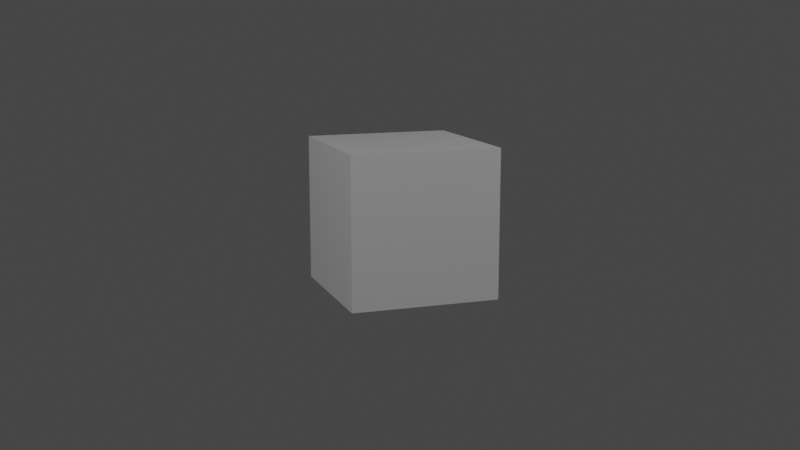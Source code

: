 # Source: createobjectonface.blend  (saved by Blender 4.5.88; exported with 4.5.12 LTS)
import bpy
from mathutils import Matrix  # noqa: F401  (used for matrix-valued properties, if any)

bpy.ops.wm.read_factory_settings(use_empty=True)
scene = bpy.context.scene
scene.name = 'Scene'

# ---- collections
col_collection = bpy.data.collections.new('Collection'); scene.collection.children.link(col_collection)

# ---- materials (node trees are filled in below, after node groups)
mat_material = bpy.data.materials.new('Material')
mat_material.alpha_threshold = 0.0
mat_material.use_transparent_shadow = False
mat_material.roughness = 0.5
mat_material.line_color = (0.0, 0.0, 0.0, 1.0)

# ---- node groups
ng_geometry_nodes = bpy.data.node_groups.new('Geometry Nodes', 'GeometryNodeTree')
_s = ng_geometry_nodes.interface.new_socket(name='Geometry', in_out='OUTPUT', socket_type='NodeSocketGeometry')
_s = ng_geometry_nodes.interface.new_socket(name='Geometry', in_out='INPUT', socket_type='NodeSocketGeometry')
_s = ng_geometry_nodes.interface.new_socket(name='Switch', in_out='INPUT', socket_type='NodeSocketBool')
_s = ng_geometry_nodes.interface.new_socket(name='Menu', in_out='INPUT', socket_type='NodeSocketMenu')
_s.default_value = 'Cube'
_s = ng_geometry_nodes.interface.new_socket(name='Scale', in_out='INPUT', socket_type='NodeSocketFloat')
_s.default_value = 1.0
_s.min_value = -1e+04
_s.max_value = 1e+04
ng_geometry_nodes.is_modifier = True
_N = ng_geometry_nodes.nodes; _L = ng_geometry_nodes.links
n0 = _N.new('NodeGroupInput'); n0.name = 'Group Input.001'; n0.location = (-1070, 351)
n1 = _N.new('NodeGroupOutput'); n1.name = 'Group Output.001'; n1.location = (592, 309)
n2 = _N.new('GeometryNodeMeshToPoints'); n2.name = 'Mesh to Points'; n2.location = (-115, 350)
n3 = _N.new('GeometryNodeInstanceOnPoints'); n3.name = 'Instance on Points'; n3.location = (133, 324)
n4 = _N.new('GeometryNodeMeshCone'); n4.name = 'Cone.001'; n4.location = (-1034, -230)
n4.hide = True
n5 = _N.new('FunctionNodeAlignRotationToVector'); n5.name = 'Align Rotation to Vector'; n5.location = (-3, -39)
n6 = _N.new('GeometryNodeStoreNamedAttribute'); n6.name = 'Store Named Attribute'; n6.location = (-344, 321)
n6.data_type = 'FLOAT_VECTOR'
n6.inputs[2].default_value = 'normale'
n7 = _N.new('GeometryNodeInputNamedAttribute'); n7.name = 'Named Attribute'; n7.location = (-225, -41)
n7.data_type = 'FLOAT_VECTOR'
n7.inputs[0].default_value = 'normale'
n8 = _N.new('GeometryNodeInputNormal'); n8.name = 'Normal'; n8.location = (-514, 183)
n9 = _N.new('GeometryNodeJoinGeometry'); n9.name = 'Join Geometry'; n9.location = (362, 421)
n10 = _N.new('GeometryNodeSwitch'); n10.name = 'Show input'; n10.location = (124, 574)
n10.label = 'Show input'
n11 = _N.new('GeometryNodeMeshCube'); n11.name = 'Cube'; n11.location = (-1038, -14)
n11.hide = True
n12 = _N.new('GeometryNodeMeshCylinder'); n12.name = 'Cylinder'; n12.location = (-1029, -170)
n12.hide = True
n13 = _N.new('GeometryNodeMeshIcoSphere'); n13.name = 'Ico Sphere'; n13.location = (-1043, -69)
n13.hide = True
n14 = _N.new('GeometryNodeMeshUVSphere'); n14.name = 'UV Sphere'; n14.location = (-1035, -121)
n14.hide = True
n15 = _N.new('GeometryNodeMeshLine'); n15.name = 'Mesh Line'; n15.location = (-1029, -286)
n15.hide = True
n16 = _N.new('GeometryNodeMenuSwitch'); n16.name = 'Menu Switch'; n16.location = (-532, 15)
n16.label = 'ico sphere'
n16.enum_items.clear()
_it = n16.enum_items.new('Cube')
_it = n16.enum_items.new('Ico sphere')
_it = n16.enum_items.new('Uv Sphere')
_it = n16.enum_items.new('Cylinder')
_it = n16.enum_items.new('Cone')
_it = n16.enum_items.new('line')
n17 = _N.new('ShaderNodeVectorMath'); n17.name = 'Vector Math'; n17.location = (-56, 152)
n17.operation = 'SCALE'
n17.inputs[0].default_value = (1.0, 1.0, 1.0)
_L.new(n9.outputs[0], n1.inputs[0])
_L.new(n2.outputs[0], n3.inputs[0])
_L.new(n5.outputs[0], n3.inputs[5])
_L.new(n0.outputs[0], n6.inputs[0])
_L.new(n6.outputs[0], n2.inputs[0])
_L.new(n7.outputs[0], n5.inputs[2])
_L.new(n8.outputs[0], n6.inputs[3])
_L.new(n3.outputs[0], n9.inputs[0])
_L.new(n0.outputs[0], n10.inputs[2])
_L.new(n10.outputs[0], n9.inputs[0])
_L.new(n11.outputs[0], n16.inputs[1])
_L.new(n13.outputs[0], n16.inputs[2])
_L.new(n14.outputs[0], n16.inputs[3])
_L.new(n12.outputs[0], n16.inputs[4])
_L.new(n4.outputs[0], n16.inputs[5])
_L.new(n16.outputs[0], n3.inputs[2])
_L.new(n15.outputs[0], n16.inputs[6])
_L.new(n0.outputs[1], n10.inputs[0])
_L.new(n0.outputs[2], n16.inputs[0])
_L.new(n0.outputs[3], n17.inputs[3])
_L.new(n17.outputs[0], n3.inputs[6])
n1.is_active_output = True

# ---- material node trees
mat_material.use_nodes = True; mat_material.node_tree.nodes.clear()
_N = mat_material.node_tree.nodes; _L = mat_material.node_tree.links
n0 = _N.new('ShaderNodeOutputMaterial'); n0.name = 'Material Output'; n0.location = (300, 300)
n1 = _N.new('ShaderNodeBsdfPrincipled'); n1.name = 'Principled BSDF'; n1.location = (10, 300)
n1.distribution = 'GGX'
n1.subsurface_method = 'RANDOM_WALK_SKIN'
n1.inputs[3].default_value = 1.45
n1.inputs[27].default_value = (0.0, 0.0, 0.0, 1.0)
n1.inputs[28].default_value = 1.0
_L.new(n1.outputs[0], n0.inputs[0])
n0.is_active_output = True

# ---- world
world_world = bpy.data.worlds.new('World'); scene.world = world_world
world_world.use_nodes = True; world_world.node_tree.nodes.clear()
_N = world_world.node_tree.nodes; _L = world_world.node_tree.links
n0 = _N.new('ShaderNodeOutputWorld'); n0.name = 'World Output'; n0.location = (300, 300)
n1 = _N.new('ShaderNodeBackground'); n1.name = 'Background'; n1.location = (10, 300)
n1.inputs[0].default_value = (0.05088, 0.05088, 0.05088, 1.0)
_L.new(n1.outputs[0], n0.inputs[0])
n0.is_active_output = True
world_world.color = (0.05088, 0.05088, 0.05088)
world_world.use_sun_shadow = False
world_world.sun_shadow_jitter_overblur = 0.0

# ---- cameras
cam_camera = bpy.data.cameras.new('Camera')
cam_camera.clip_end = 100.0
cam_camera.ortho_scale = 7.314

# ---- lights
light_light = bpy.data.lights.new('Light', 'POINT')
light_light.transmission_factor = 0.0
light_light.energy = 1000.0
light_light.shadow_soft_size = 0.1
light_light.shadow_maximum_resolution = 0.006
light_light.use_absolute_resolution = True
light_light_001 = bpy.data.lights.new('Light.001', 'POINT')
light_light_001.transmission_factor = 0.0
light_light_001.energy = 1000.0
light_light_001.shadow_soft_size = 0.1
light_light_001.shadow_maximum_resolution = 0.006
light_light_001.use_absolute_resolution = True
light_light_002 = bpy.data.lights.new('Light.002', 'POINT')
light_light_002.transmission_factor = 0.0
light_light_002.energy = 1000.0
light_light_002.shadow_soft_size = 0.1
light_light_002.shadow_maximum_resolution = 0.006
light_light_002.use_absolute_resolution = True

# ---- meshes
me_cube = bpy.data.meshes.new('Cube')
me_cube.from_pydata([(1.0, 1.0, 1.0), (1.0, 1.0, -1.0), (1.0, -1.0, 1.0), (1.0, -1.0, -1.0), (-1.0, 1.0, 1.0), (-1.0, 1.0, -1.0), (-1.0, -1.0, 1.0), (-1.0, -1.0, -1.0)], [], [(0, 4, 6, 2), (3, 2, 6, 7), (7, 6, 4, 5), (5, 1, 3, 7), (1, 0, 2, 3), (5, 4, 0, 1)])
_uv = me_cube.uv_layers.new(name='UVMap')
_uv.uv.foreach_set('vector', [0.625, 0.5, 0.875, 0.5, 0.875, 0.75, 0.625, 0.75, 0.375, 0.75, 0.625, 0.75, 0.625, 1.0, 0.375, 1.0, 0.375, 0.0, 0.625, 0.0, 0.625, 0.25, 0.375, 0.25, 0.125, 0.5, 0.375, 0.5, 0.375, 0.75, 0.125, 0.75, 0.375, 0.5, 0.625, 0.5, 0.625, 0.75, 0.375, 0.75, 0.375, 0.25, 0.625, 0.25, 0.625, 0.5, 0.375, 0.5])
me_cube.materials.append(mat_material)
me_cube.use_mirror_vertex_groups = False
me_cube.update()
me_cube_001 = bpy.data.meshes.new('Cube.001')
me_cube_001.from_pydata([], [], [])
me_cube_001.update()
me_cube_002 = bpy.data.meshes.new('Cube.002')
me_cube_002.from_pydata([], [], [])
me_cube_002.update()
me_cube_003 = bpy.data.meshes.new('Cube.003')
me_cube_003.from_pydata([(-0.5, -0.5, -0.5), (-0.5, -0.5, 0.5), (-0.5, 0.5, -0.5), (-0.5, 0.5, 0.5), (-1.5, -0.5, -0.5), (-1.5, -0.5, 0.5), (-1.5, 0.5, -0.5), (-1.5, 0.5, 0.5), (-0.5, 0.5, 0.5), (0.5, 0.5, 0.5), (-0.5, 0.5, -0.5), (0.5, 0.5, -0.5), (-0.5, 1.5, 0.5), (0.5, 1.5, 0.5), (-0.5, 1.5, -0.5), (0.5, 1.5, -0.5), (0.5, -0.5, 0.5), (0.5, -0.5, -0.5), (0.5, 0.5, 0.5), (0.5, 0.5, -0.5), (1.5, -0.5, 0.5), (1.5, -0.5, -0.5), (1.5, 0.5, 0.5), (1.5, 0.5, -0.5), (-0.5, -0.5, -0.5), (0.5, -0.5, -0.5), (-0.5, -0.5, 0.5), (0.5, -0.5, 0.5), (-0.5, -1.5, -0.5), (0.5, -1.5, -0.5), (-0.5, -1.5, 0.5), (0.5, -1.5, 0.5), (0.5, -0.5, -0.5), (-0.5, -0.5, -0.5), (0.5, 0.5, -0.5), (-0.5, 0.5, -0.5), (0.5, -0.5, -1.5), (-0.5, -0.5, -1.5), (0.5, 0.5, -1.5), (-0.5, 0.5, -1.5), (-0.5, -0.5, 0.5), (0.5, -0.5, 0.5), (-0.5, 0.5, 0.5), (0.5, 0.5, 0.5), (-0.5, -0.5, 1.5), (0.5, -0.5, 1.5), (-0.5, 0.5, 1.5), (0.5, 0.5, 1.5)], [], [(0, 2, 3, 1), (0, 1, 5, 4), (4, 5, 7, 6), (2, 6, 7, 3), (0, 4, 6, 2), (1, 3, 7, 5), (8, 10, 11, 9), (8, 9, 13, 12), (12, 13, 15, 14), (10, 14, 15, 11), (8, 12, 14, 10), (9, 11, 15, 13), (16, 18, 19, 17), (16, 17, 21, 20), (20, 21, 23, 22), (18, 22, 23, 19), (16, 20, 22, 18), (17, 19, 23, 21), (24, 26, 27, 25), (24, 25, 29, 28), (28, 29, 31, 30), (26, 30, 31, 27), (24, 28, 30, 26), (25, 27, 31, 29), (32, 34, 35, 33), (32, 33, 37, 36), (36, 37, 39, 38), (34, 38, 39, 35), (32, 36, 38, 34), (33, 35, 39, 37), (40, 42, 43, 41), (40, 41, 45, 44), (44, 45, 47, 46), (42, 46, 47, 43), (40, 44, 46, 42), (41, 43, 47, 45)])
me_cube_003.materials.append(None)
me_cube_003.update()

# ---- objects
ob_cube = bpy.data.objects.new('Cube', me_cube)
ob_light = bpy.data.objects.new('Light', light_light)
ob_camera = bpy.data.objects.new('Camera', cam_camera)
ob_light_001 = bpy.data.objects.new('Light.001', light_light_001)
ob_light_002 = bpy.data.objects.new('Light.002', light_light_002)
ob_cube_001 = bpy.data.objects.new('Cube.001', me_cube_001)
ob_cube_002 = bpy.data.objects.new('Cube.002', me_cube_002)
ob_cube_003 = bpy.data.objects.new('Cube.003', me_cube_003)

# ---- transforms, parenting, visibility, modifiers, constraints
ob_cube.location = (0.0, 0.0, 0.0)
ob_cube.lock_rotations_4d = False
ob_cube.empty_display_type = 'ARROWS'
ob_cube.lineart.crease_threshold = 0.0
_m = ob_cube.modifiers.new('GeometryNodes', 'NODES')
_m.node_group = ng_geometry_nodes
_gi = [s.identifier for s in ng_geometry_nodes.interface.items_tree if s.item_type == 'SOCKET' and s.in_out == 'INPUT']
_m[_gi[1]] = True  # Switch
_m[_gi[2]] = 0  # Menu
_m[_gi[3]] = 0.2  # Scale
ob_light.location = (9.569, -3.164, 6.846)
ob_light.rotation_euler = (0.6503, 0.05522, 1.866)
ob_light.lock_rotations_4d = False
ob_light.empty_display_type = 'ARROWS'
ob_light.color = (0.0, 0.0, 0.0, 0.0)
ob_light.lineart.crease_threshold = 0.0
ob_camera.location = (-4.866, -13.85, 2.888)
ob_camera.rotation_euler = (1.368, 1.45e-07, -0.337)
ob_camera.scale = (1.0, 1.0, 1.0)
ob_camera.lock_rotations_4d = False
ob_camera.empty_display_type = 'ARROWS'
ob_camera.color = (0.0, 0.0, 0.0, 0.0)
ob_camera.display_type = 'WIRE'
ob_camera.lineart.crease_threshold = 0.0
ob_light_001.location = (-10.3, -3.094, 6.846)
ob_light_001.rotation_euler = (0.6503, 0.05522, 1.866)
ob_light_001.lock_rotations_4d = False
ob_light_001.empty_display_type = 'ARROWS'
ob_light_001.color = (0.0, 0.0, 0.0, 0.0)
ob_light_001.lineart.crease_threshold = 0.0
ob_light_002.location = (-0.1218, -13.21, 6.846)
ob_light_002.rotation_euler = (0.6503, 0.05522, 1.866)
ob_light_002.lock_rotations_4d = False
ob_light_002.empty_display_type = 'ARROWS'
ob_light_002.color = (0.0, 0.0, 0.0, 0.0)
ob_light_002.lineart.crease_threshold = 0.0
ob_cube_001.location = (-5.675, -0.7246, -0.5893)
ob_cube_002.location = (-6.178, -0.5014, 0.413)
ob_cube_003.location = (-6.8, -0.2339, -0.4742)

# ---- collection membership
col_collection.objects.link(ob_cube)
col_collection.objects.link(ob_light)
col_collection.objects.link(ob_camera)
col_collection.objects.link(ob_light_001)
col_collection.objects.link(ob_light_002)
col_collection.objects.link(ob_cube_001)
col_collection.objects.link(ob_cube_002)
col_collection.objects.link(ob_cube_003)

# ---- scene / render settings (as saved in the file)
scene.camera = ob_camera
scene.frame_start = 1; scene.frame_end = 250; scene.frame_set(3)
scene.render.engine = 'BLENDER_EEVEE_NEXT'
scene.view_settings.view_transform = 'Filmic'
bpy.context.view_layer.update()

